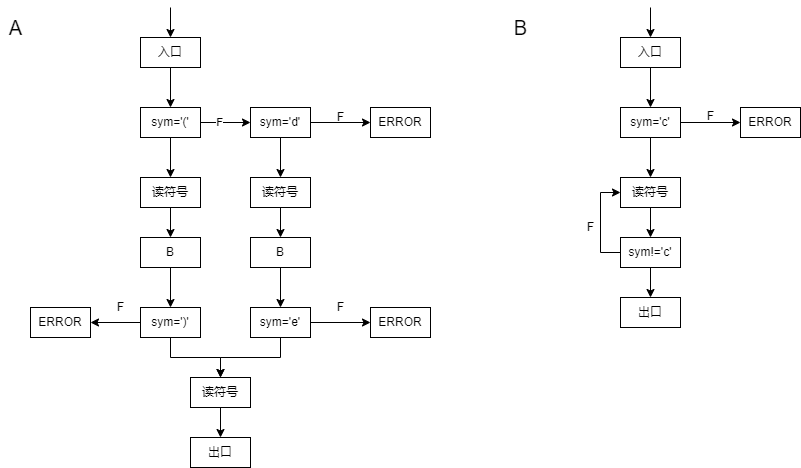

The diagram above was exported from draw.io. Its source (the exported page's mxGraphModel, read from the mxfile embedded in the PNG):
<mxGraphModel dx="1102" dy="844" grid="1" gridSize="10" guides="1" tooltips="1" connect="1" arrows="1" fold="1" page="1" pageScale="1" pageWidth="1920" pageHeight="1200" math="0" shadow="0">
  <root>
    <mxCell id="0" />
    <mxCell id="1" parent="0" />
    <mxCell id="Aw63ylzWMReHMr5Zn4gt-4" style="edgeStyle=orthogonalEdgeStyle;rounded=0;orthogonalLoop=1;jettySize=auto;html=1;exitX=0.5;exitY=1;exitDx=0;exitDy=0;entryX=0.5;entryY=0;entryDx=0;entryDy=0;" edge="1" parent="1" source="Aw63ylzWMReHMr5Zn4gt-1" target="Aw63ylzWMReHMr5Zn4gt-3">
      <mxGeometry relative="1" as="geometry" />
    </mxCell>
    <mxCell id="Aw63ylzWMReHMr5Zn4gt-1" value="入口" style="rounded=0;whiteSpace=wrap;html=1;" vertex="1" parent="1">
      <mxGeometry x="440" y="210" width="60" height="30" as="geometry" />
    </mxCell>
    <mxCell id="Aw63ylzWMReHMr5Zn4gt-2" value="" style="endArrow=classic;html=1;rounded=0;entryX=0.5;entryY=0;entryDx=0;entryDy=0;" edge="1" parent="1" target="Aw63ylzWMReHMr5Zn4gt-1">
      <mxGeometry width="50" height="50" relative="1" as="geometry">
        <mxPoint x="470" y="180" as="sourcePoint" />
        <mxPoint x="590" y="410" as="targetPoint" />
      </mxGeometry>
    </mxCell>
    <mxCell id="Aw63ylzWMReHMr5Zn4gt-5" style="edgeStyle=orthogonalEdgeStyle;rounded=0;orthogonalLoop=1;jettySize=auto;html=1;exitX=1;exitY=0.5;exitDx=0;exitDy=0;entryX=0;entryY=0.5;entryDx=0;entryDy=0;" edge="1" parent="1" source="Aw63ylzWMReHMr5Zn4gt-3" target="Aw63ylzWMReHMr5Zn4gt-7">
      <mxGeometry relative="1" as="geometry">
        <mxPoint x="640" y="295" as="targetPoint" />
      </mxGeometry>
    </mxCell>
    <mxCell id="Aw63ylzWMReHMr5Zn4gt-6" value="F" style="edgeLabel;html=1;align=center;verticalAlign=middle;resizable=0;points=[];" vertex="1" connectable="0" parent="Aw63ylzWMReHMr5Zn4gt-5">
      <mxGeometry x="-0.2762" y="1" relative="1" as="geometry">
        <mxPoint as="offset" />
      </mxGeometry>
    </mxCell>
    <mxCell id="Aw63ylzWMReHMr5Zn4gt-19" style="edgeStyle=orthogonalEdgeStyle;rounded=0;orthogonalLoop=1;jettySize=auto;html=1;exitX=0.5;exitY=1;exitDx=0;exitDy=0;entryX=0.5;entryY=0;entryDx=0;entryDy=0;" edge="1" parent="1" source="Aw63ylzWMReHMr5Zn4gt-3" target="Aw63ylzWMReHMr5Zn4gt-17">
      <mxGeometry relative="1" as="geometry" />
    </mxCell>
    <mxCell id="Aw63ylzWMReHMr5Zn4gt-3" value="sym='('" style="rounded=0;whiteSpace=wrap;html=1;" vertex="1" parent="1">
      <mxGeometry x="440" y="280" width="60" height="30" as="geometry" />
    </mxCell>
    <mxCell id="Aw63ylzWMReHMr5Zn4gt-12" style="edgeStyle=orthogonalEdgeStyle;rounded=0;orthogonalLoop=1;jettySize=auto;html=1;exitX=1;exitY=0.5;exitDx=0;exitDy=0;entryX=0;entryY=0.5;entryDx=0;entryDy=0;" edge="1" parent="1" source="Aw63ylzWMReHMr5Zn4gt-7" target="Aw63ylzWMReHMr5Zn4gt-14">
      <mxGeometry relative="1" as="geometry">
        <mxPoint x="680" y="295" as="targetPoint" />
      </mxGeometry>
    </mxCell>
    <mxCell id="Aw63ylzWMReHMr5Zn4gt-27" style="edgeStyle=orthogonalEdgeStyle;rounded=0;orthogonalLoop=1;jettySize=auto;html=1;exitX=0.5;exitY=1;exitDx=0;exitDy=0;entryX=0.5;entryY=0;entryDx=0;entryDy=0;" edge="1" parent="1" source="Aw63ylzWMReHMr5Zn4gt-7" target="Aw63ylzWMReHMr5Zn4gt-25">
      <mxGeometry relative="1" as="geometry" />
    </mxCell>
    <mxCell id="Aw63ylzWMReHMr5Zn4gt-7" value="sym='d'" style="rounded=0;whiteSpace=wrap;html=1;" vertex="1" parent="1">
      <mxGeometry x="550" y="280" width="60" height="30" as="geometry" />
    </mxCell>
    <mxCell id="Aw63ylzWMReHMr5Zn4gt-13" value="F" style="text;html=1;align=center;verticalAlign=middle;resizable=0;points=[];autosize=1;strokeColor=none;fillColor=none;" vertex="1" parent="1">
      <mxGeometry x="630" y="280" width="20" height="20" as="geometry" />
    </mxCell>
    <mxCell id="Aw63ylzWMReHMr5Zn4gt-14" value="ERROR" style="rounded=0;whiteSpace=wrap;html=1;" vertex="1" parent="1">
      <mxGeometry x="670" y="280" width="60" height="30" as="geometry" />
    </mxCell>
    <mxCell id="Aw63ylzWMReHMr5Zn4gt-22" style="edgeStyle=orthogonalEdgeStyle;rounded=0;orthogonalLoop=1;jettySize=auto;html=1;exitX=0.5;exitY=1;exitDx=0;exitDy=0;entryX=0.5;entryY=0;entryDx=0;entryDy=0;" edge="1" parent="1" source="Aw63ylzWMReHMr5Zn4gt-17" target="Aw63ylzWMReHMr5Zn4gt-21">
      <mxGeometry relative="1" as="geometry" />
    </mxCell>
    <mxCell id="Aw63ylzWMReHMr5Zn4gt-17" value="读符号" style="rounded=0;whiteSpace=wrap;html=1;" vertex="1" parent="1">
      <mxGeometry x="440" y="350" width="60" height="30" as="geometry" />
    </mxCell>
    <mxCell id="Aw63ylzWMReHMr5Zn4gt-43" style="edgeStyle=orthogonalEdgeStyle;rounded=0;orthogonalLoop=1;jettySize=auto;html=1;exitX=0.5;exitY=1;exitDx=0;exitDy=0;entryX=0.5;entryY=0;entryDx=0;entryDy=0;" edge="1" parent="1" source="Aw63ylzWMReHMr5Zn4gt-21" target="Aw63ylzWMReHMr5Zn4gt-33">
      <mxGeometry relative="1" as="geometry" />
    </mxCell>
    <mxCell id="Aw63ylzWMReHMr5Zn4gt-21" value="B" style="rounded=0;whiteSpace=wrap;html=1;" vertex="1" parent="1">
      <mxGeometry x="440" y="410" width="60" height="30" as="geometry" />
    </mxCell>
    <mxCell id="Aw63ylzWMReHMr5Zn4gt-24" style="edgeStyle=orthogonalEdgeStyle;rounded=0;orthogonalLoop=1;jettySize=auto;html=1;exitX=0.5;exitY=1;exitDx=0;exitDy=0;entryX=0.5;entryY=0;entryDx=0;entryDy=0;" edge="1" parent="1" source="Aw63ylzWMReHMr5Zn4gt-25" target="Aw63ylzWMReHMr5Zn4gt-26">
      <mxGeometry relative="1" as="geometry" />
    </mxCell>
    <mxCell id="Aw63ylzWMReHMr5Zn4gt-25" value="读符号" style="rounded=0;whiteSpace=wrap;html=1;" vertex="1" parent="1">
      <mxGeometry x="550" y="350" width="60" height="30" as="geometry" />
    </mxCell>
    <mxCell id="Aw63ylzWMReHMr5Zn4gt-29" style="edgeStyle=orthogonalEdgeStyle;rounded=0;orthogonalLoop=1;jettySize=auto;html=1;entryX=0.5;entryY=0;entryDx=0;entryDy=0;" edge="1" parent="1" source="Aw63ylzWMReHMr5Zn4gt-26" target="Aw63ylzWMReHMr5Zn4gt-28">
      <mxGeometry relative="1" as="geometry" />
    </mxCell>
    <mxCell id="Aw63ylzWMReHMr5Zn4gt-26" value="B" style="rounded=0;whiteSpace=wrap;html=1;" vertex="1" parent="1">
      <mxGeometry x="550" y="410" width="60" height="30" as="geometry" />
    </mxCell>
    <mxCell id="Aw63ylzWMReHMr5Zn4gt-30" style="edgeStyle=orthogonalEdgeStyle;rounded=0;orthogonalLoop=1;jettySize=auto;html=1;entryX=0;entryY=0.5;entryDx=0;entryDy=0;" edge="1" parent="1" source="Aw63ylzWMReHMr5Zn4gt-28" target="Aw63ylzWMReHMr5Zn4gt-31">
      <mxGeometry relative="1" as="geometry">
        <mxPoint x="650" y="495" as="targetPoint" />
      </mxGeometry>
    </mxCell>
    <mxCell id="Aw63ylzWMReHMr5Zn4gt-40" style="edgeStyle=orthogonalEdgeStyle;rounded=0;orthogonalLoop=1;jettySize=auto;html=1;exitX=0.5;exitY=1;exitDx=0;exitDy=0;entryX=0.5;entryY=0;entryDx=0;entryDy=0;" edge="1" parent="1" source="Aw63ylzWMReHMr5Zn4gt-28" target="Aw63ylzWMReHMr5Zn4gt-38">
      <mxGeometry relative="1" as="geometry" />
    </mxCell>
    <mxCell id="Aw63ylzWMReHMr5Zn4gt-28" value="sym='e'" style="rounded=0;whiteSpace=wrap;html=1;" vertex="1" parent="1">
      <mxGeometry x="550" y="480" width="60" height="30" as="geometry" />
    </mxCell>
    <mxCell id="Aw63ylzWMReHMr5Zn4gt-31" value="ERROR" style="rounded=0;whiteSpace=wrap;html=1;" vertex="1" parent="1">
      <mxGeometry x="670" y="480" width="60" height="30" as="geometry" />
    </mxCell>
    <mxCell id="Aw63ylzWMReHMr5Zn4gt-32" value="F" style="text;html=1;align=center;verticalAlign=middle;resizable=0;points=[];autosize=1;strokeColor=none;fillColor=none;" vertex="1" parent="1">
      <mxGeometry x="630" y="470" width="20" height="20" as="geometry" />
    </mxCell>
    <mxCell id="Aw63ylzWMReHMr5Zn4gt-35" style="edgeStyle=orthogonalEdgeStyle;rounded=0;orthogonalLoop=1;jettySize=auto;html=1;exitX=0;exitY=0.5;exitDx=0;exitDy=0;entryX=1;entryY=0.5;entryDx=0;entryDy=0;" edge="1" parent="1" source="Aw63ylzWMReHMr5Zn4gt-33" target="Aw63ylzWMReHMr5Zn4gt-34">
      <mxGeometry relative="1" as="geometry" />
    </mxCell>
    <mxCell id="Aw63ylzWMReHMr5Zn4gt-39" style="edgeStyle=orthogonalEdgeStyle;rounded=0;orthogonalLoop=1;jettySize=auto;html=1;exitX=0.5;exitY=1;exitDx=0;exitDy=0;entryX=0.5;entryY=0;entryDx=0;entryDy=0;" edge="1" parent="1" source="Aw63ylzWMReHMr5Zn4gt-33" target="Aw63ylzWMReHMr5Zn4gt-38">
      <mxGeometry relative="1" as="geometry" />
    </mxCell>
    <mxCell id="Aw63ylzWMReHMr5Zn4gt-33" value="sym=')'" style="rounded=0;whiteSpace=wrap;html=1;" vertex="1" parent="1">
      <mxGeometry x="440" y="480" width="60" height="30" as="geometry" />
    </mxCell>
    <mxCell id="Aw63ylzWMReHMr5Zn4gt-34" value="ERROR" style="rounded=0;whiteSpace=wrap;html=1;" vertex="1" parent="1">
      <mxGeometry x="330" y="480" width="60" height="30" as="geometry" />
    </mxCell>
    <mxCell id="Aw63ylzWMReHMr5Zn4gt-36" value="F" style="text;html=1;align=center;verticalAlign=middle;resizable=0;points=[];autosize=1;strokeColor=none;fillColor=none;" vertex="1" parent="1">
      <mxGeometry x="410" y="470" width="20" height="20" as="geometry" />
    </mxCell>
    <mxCell id="Aw63ylzWMReHMr5Zn4gt-42" style="edgeStyle=orthogonalEdgeStyle;rounded=0;orthogonalLoop=1;jettySize=auto;html=1;entryX=0.5;entryY=0;entryDx=0;entryDy=0;" edge="1" parent="1" source="Aw63ylzWMReHMr5Zn4gt-38" target="Aw63ylzWMReHMr5Zn4gt-41">
      <mxGeometry relative="1" as="geometry" />
    </mxCell>
    <mxCell id="Aw63ylzWMReHMr5Zn4gt-38" value="读符号" style="rounded=0;whiteSpace=wrap;html=1;" vertex="1" parent="1">
      <mxGeometry x="490" y="550" width="60" height="30" as="geometry" />
    </mxCell>
    <mxCell id="Aw63ylzWMReHMr5Zn4gt-41" value="出口" style="rounded=0;whiteSpace=wrap;html=1;" vertex="1" parent="1">
      <mxGeometry x="490" y="610" width="60" height="30" as="geometry" />
    </mxCell>
    <mxCell id="Aw63ylzWMReHMr5Zn4gt-44" value="&lt;font style=&quot;font-size: 20px&quot;&gt;A&lt;/font&gt;" style="text;html=1;align=center;verticalAlign=middle;resizable=0;points=[];autosize=1;strokeColor=none;fillColor=none;" vertex="1" parent="1">
      <mxGeometry x="300" y="190" width="30" height="20" as="geometry" />
    </mxCell>
    <mxCell id="Aw63ylzWMReHMr5Zn4gt-45" value="B" style="text;html=1;align=center;verticalAlign=middle;resizable=0;points=[];autosize=1;strokeColor=none;fillColor=none;fontSize=20;" vertex="1" parent="1">
      <mxGeometry x="805" y="185" width="30" height="30" as="geometry" />
    </mxCell>
    <mxCell id="Aw63ylzWMReHMr5Zn4gt-49" style="edgeStyle=orthogonalEdgeStyle;rounded=0;orthogonalLoop=1;jettySize=auto;html=1;exitX=0.5;exitY=1;exitDx=0;exitDy=0;fontSize=20;" edge="1" parent="1" source="Aw63ylzWMReHMr5Zn4gt-46" target="Aw63ylzWMReHMr5Zn4gt-48">
      <mxGeometry relative="1" as="geometry" />
    </mxCell>
    <mxCell id="Aw63ylzWMReHMr5Zn4gt-46" value="入口" style="rounded=0;whiteSpace=wrap;html=1;" vertex="1" parent="1">
      <mxGeometry x="920" y="210" width="60" height="30" as="geometry" />
    </mxCell>
    <mxCell id="Aw63ylzWMReHMr5Zn4gt-47" value="" style="endArrow=classic;html=1;rounded=0;entryX=0.5;entryY=0;entryDx=0;entryDy=0;" edge="1" parent="1" target="Aw63ylzWMReHMr5Zn4gt-46">
      <mxGeometry width="50" height="50" relative="1" as="geometry">
        <mxPoint x="950" y="180" as="sourcePoint" />
        <mxPoint x="1070" y="410" as="targetPoint" />
      </mxGeometry>
    </mxCell>
    <mxCell id="Aw63ylzWMReHMr5Zn4gt-51" style="edgeStyle=orthogonalEdgeStyle;rounded=0;orthogonalLoop=1;jettySize=auto;html=1;exitX=1;exitY=0.5;exitDx=0;exitDy=0;entryX=0;entryY=0.5;entryDx=0;entryDy=0;fontSize=20;" edge="1" parent="1" source="Aw63ylzWMReHMr5Zn4gt-48" target="Aw63ylzWMReHMr5Zn4gt-50">
      <mxGeometry relative="1" as="geometry" />
    </mxCell>
    <mxCell id="Aw63ylzWMReHMr5Zn4gt-53" style="edgeStyle=orthogonalEdgeStyle;rounded=0;orthogonalLoop=1;jettySize=auto;html=1;exitX=0.5;exitY=1;exitDx=0;exitDy=0;fontSize=12;entryX=0.5;entryY=0;entryDx=0;entryDy=0;" edge="1" parent="1" source="Aw63ylzWMReHMr5Zn4gt-48" target="Aw63ylzWMReHMr5Zn4gt-54">
      <mxGeometry relative="1" as="geometry">
        <mxPoint x="950" y="340" as="targetPoint" />
      </mxGeometry>
    </mxCell>
    <mxCell id="Aw63ylzWMReHMr5Zn4gt-48" value="sym='c'" style="rounded=0;whiteSpace=wrap;html=1;" vertex="1" parent="1">
      <mxGeometry x="920" y="280" width="60" height="30" as="geometry" />
    </mxCell>
    <mxCell id="Aw63ylzWMReHMr5Zn4gt-50" value="ERROR" style="rounded=0;whiteSpace=wrap;html=1;" vertex="1" parent="1">
      <mxGeometry x="1040" y="280" width="60" height="30" as="geometry" />
    </mxCell>
    <mxCell id="Aw63ylzWMReHMr5Zn4gt-52" value="&lt;font style=&quot;font-size: 12px&quot;&gt;F&lt;/font&gt;" style="text;html=1;align=center;verticalAlign=middle;resizable=0;points=[];autosize=1;strokeColor=none;fillColor=none;fontSize=20;" vertex="1" parent="1">
      <mxGeometry x="1000" y="270" width="20" height="30" as="geometry" />
    </mxCell>
    <mxCell id="Aw63ylzWMReHMr5Zn4gt-56" style="edgeStyle=orthogonalEdgeStyle;rounded=0;orthogonalLoop=1;jettySize=auto;html=1;exitX=0.5;exitY=1;exitDx=0;exitDy=0;entryX=0.5;entryY=0;entryDx=0;entryDy=0;fontSize=12;" edge="1" parent="1" source="Aw63ylzWMReHMr5Zn4gt-54" target="Aw63ylzWMReHMr5Zn4gt-55">
      <mxGeometry relative="1" as="geometry" />
    </mxCell>
    <mxCell id="Aw63ylzWMReHMr5Zn4gt-54" value="读符号" style="rounded=0;whiteSpace=wrap;html=1;" vertex="1" parent="1">
      <mxGeometry x="920" y="350" width="60" height="30" as="geometry" />
    </mxCell>
    <mxCell id="Aw63ylzWMReHMr5Zn4gt-57" style="edgeStyle=orthogonalEdgeStyle;rounded=0;orthogonalLoop=1;jettySize=auto;html=1;exitX=0.5;exitY=1;exitDx=0;exitDy=0;fontSize=12;" edge="1" parent="1" source="Aw63ylzWMReHMr5Zn4gt-55">
      <mxGeometry relative="1" as="geometry">
        <mxPoint x="950" y="470" as="targetPoint" />
      </mxGeometry>
    </mxCell>
    <mxCell id="Aw63ylzWMReHMr5Zn4gt-58" style="edgeStyle=orthogonalEdgeStyle;rounded=0;orthogonalLoop=1;jettySize=auto;html=1;exitX=0;exitY=0.5;exitDx=0;exitDy=0;entryX=0;entryY=0.5;entryDx=0;entryDy=0;fontSize=12;" edge="1" parent="1" source="Aw63ylzWMReHMr5Zn4gt-55" target="Aw63ylzWMReHMr5Zn4gt-54">
      <mxGeometry relative="1" as="geometry" />
    </mxCell>
    <mxCell id="Aw63ylzWMReHMr5Zn4gt-55" value="sym!='c'" style="rounded=0;whiteSpace=wrap;html=1;" vertex="1" parent="1">
      <mxGeometry x="920" y="410" width="60" height="30" as="geometry" />
    </mxCell>
    <mxCell id="Aw63ylzWMReHMr5Zn4gt-59" value="F" style="text;html=1;align=center;verticalAlign=middle;resizable=0;points=[];autosize=1;strokeColor=none;fillColor=none;fontSize=12;" vertex="1" parent="1">
      <mxGeometry x="880" y="390" width="20" height="20" as="geometry" />
    </mxCell>
    <mxCell id="Aw63ylzWMReHMr5Zn4gt-60" value="出口" style="rounded=0;whiteSpace=wrap;html=1;" vertex="1" parent="1">
      <mxGeometry x="920" y="470" width="60" height="30" as="geometry" />
    </mxCell>
  </root>
</mxGraphModel>